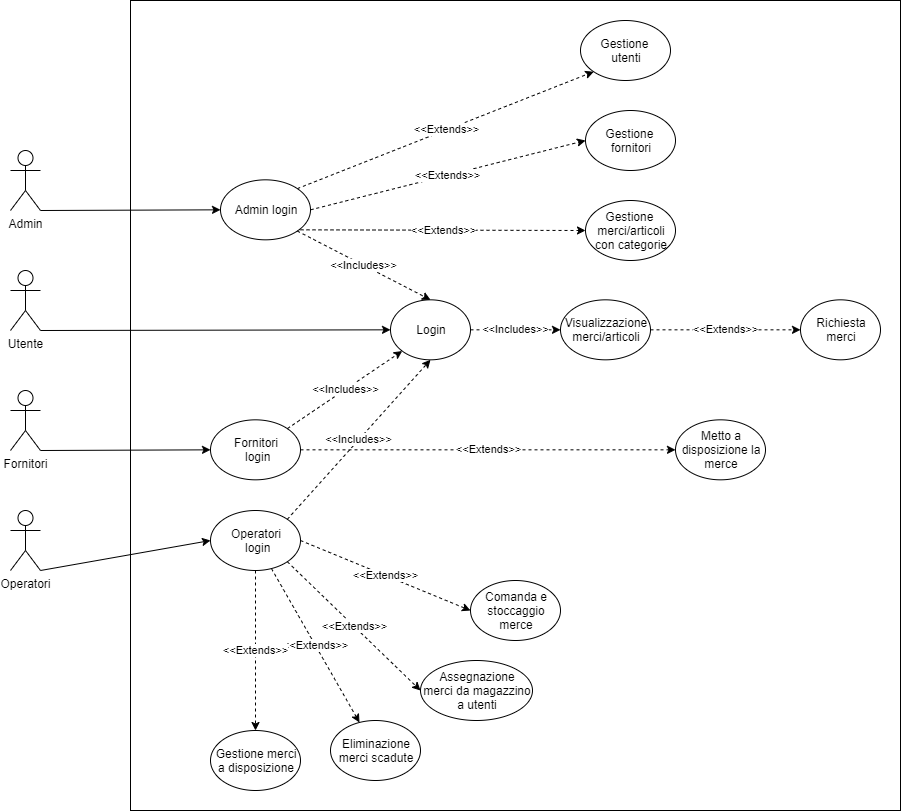

The diagram above was exported from draw.io. Its source (the exported page's mxGraphModel, read from the mxfile embedded in the PNG):
<mxGraphModel dx="1570" dy="990" grid="1" gridSize="10" guides="1" tooltips="1" connect="1" arrows="1" fold="1" page="1" pageScale="1" pageWidth="1169" pageHeight="827" math="0" shadow="0">
  <root>
    <mxCell id="0" />
    <mxCell id="1" parent="0" />
    <mxCell id="bun6qEd-tmo7AypvOoLl-7" value="" style="rounded=0;whiteSpace=wrap;html=1;fillColor=none;" vertex="1" parent="1">
      <mxGeometry x="170" y="10" width="770" height="810" as="geometry" />
    </mxCell>
    <mxCell id="2hr22F4DIodP9HMtJN53-9" style="rounded=0;orthogonalLoop=1;jettySize=auto;html=1;exitX=1;exitY=1;exitDx=0;exitDy=0;exitPerimeter=0;entryX=0;entryY=0.5;entryDx=0;entryDy=0;" parent="1" source="2hr22F4DIodP9HMtJN53-1" target="2hr22F4DIodP9HMtJN53-6" edge="1">
      <mxGeometry relative="1" as="geometry" />
    </mxCell>
    <mxCell id="2hr22F4DIodP9HMtJN53-1" value="Utente" style="shape=umlActor;verticalLabelPosition=bottom;labelBackgroundColor=#ffffff;verticalAlign=top;html=1;outlineConnect=0;" parent="1" vertex="1">
      <mxGeometry x="50" y="280" width="30" height="60" as="geometry" />
    </mxCell>
    <mxCell id="2hr22F4DIodP9HMtJN53-19" style="edgeStyle=none;rounded=0;orthogonalLoop=1;jettySize=auto;html=1;exitX=1;exitY=1;exitDx=0;exitDy=0;exitPerimeter=0;entryX=0;entryY=0.5;entryDx=0;entryDy=0;" parent="1" source="2hr22F4DIodP9HMtJN53-2" target="2hr22F4DIodP9HMtJN53-15" edge="1">
      <mxGeometry relative="1" as="geometry" />
    </mxCell>
    <mxCell id="2hr22F4DIodP9HMtJN53-2" value="Admin" style="shape=umlActor;verticalLabelPosition=bottom;labelBackgroundColor=#ffffff;verticalAlign=top;html=1;outlineConnect=0;" parent="1" vertex="1">
      <mxGeometry x="50" y="160" width="30" height="60" as="geometry" />
    </mxCell>
    <mxCell id="2hr22F4DIodP9HMtJN53-3" value="Operatori" style="shape=umlActor;verticalLabelPosition=bottom;labelBackgroundColor=#ffffff;verticalAlign=top;html=1;outlineConnect=0;" parent="1" vertex="1">
      <mxGeometry x="50" y="520" width="30" height="60" as="geometry" />
    </mxCell>
    <mxCell id="2hr22F4DIodP9HMtJN53-6" value="Login" style="ellipse;whiteSpace=wrap;html=1;" parent="1" vertex="1">
      <mxGeometry x="430" y="309.33" width="80" height="60" as="geometry" />
    </mxCell>
    <mxCell id="2hr22F4DIodP9HMtJN53-22" style="edgeStyle=none;rounded=0;orthogonalLoop=1;jettySize=auto;html=1;exitX=1;exitY=1;exitDx=0;exitDy=0;exitPerimeter=0;entryX=0;entryY=0.5;entryDx=0;entryDy=0;" parent="1" source="2hr22F4DIodP9HMtJN53-14" target="2hr22F4DIodP9HMtJN53-21" edge="1">
      <mxGeometry relative="1" as="geometry" />
    </mxCell>
    <mxCell id="2hr22F4DIodP9HMtJN53-14" value="Fornitori" style="shape=umlActor;verticalLabelPosition=bottom;labelBackgroundColor=#ffffff;verticalAlign=top;html=1;outlineConnect=0;" parent="1" vertex="1">
      <mxGeometry x="50" y="400" width="30" height="60" as="geometry" />
    </mxCell>
    <mxCell id="2hr22F4DIodP9HMtJN53-30" value="&amp;lt;&amp;lt;Extends&amp;gt;&amp;gt;" style="edgeStyle=none;rounded=0;orthogonalLoop=1;jettySize=auto;html=1;exitX=1;exitY=0;exitDx=0;exitDy=0;entryX=0;entryY=1;entryDx=0;entryDy=0;dashed=1;" parent="1" source="2hr22F4DIodP9HMtJN53-15" target="2hr22F4DIodP9HMtJN53-29" edge="1">
      <mxGeometry relative="1" as="geometry" />
    </mxCell>
    <mxCell id="2hr22F4DIodP9HMtJN53-33" value="&amp;lt;&amp;lt;Extends&amp;gt;&amp;gt;" style="edgeStyle=none;rounded=0;orthogonalLoop=1;jettySize=auto;html=1;exitX=1;exitY=0.5;exitDx=0;exitDy=0;entryX=0;entryY=0.5;entryDx=0;entryDy=0;dashed=1;" parent="1" source="2hr22F4DIodP9HMtJN53-15" target="2hr22F4DIodP9HMtJN53-32" edge="1">
      <mxGeometry relative="1" as="geometry" />
    </mxCell>
    <mxCell id="2hr22F4DIodP9HMtJN53-15" value="Admin login" style="ellipse;whiteSpace=wrap;html=1;" parent="1" vertex="1">
      <mxGeometry x="260" y="189.33" width="90" height="60" as="geometry" />
    </mxCell>
    <mxCell id="2hr22F4DIodP9HMtJN53-18" value="&amp;lt;&amp;lt;Includes&amp;gt;&amp;gt;" style="endArrow=classic;html=1;exitX=1;exitY=1;exitDx=0;exitDy=0;entryX=0.5;entryY=0;entryDx=0;entryDy=0;dashed=1;" parent="1" source="2hr22F4DIodP9HMtJN53-15" target="2hr22F4DIodP9HMtJN53-6" edge="1">
      <mxGeometry width="50" height="50" relative="1" as="geometry">
        <mxPoint x="390" y="329.33" as="sourcePoint" />
        <mxPoint x="440" y="279.33" as="targetPoint" />
      </mxGeometry>
    </mxCell>
    <mxCell id="bun6qEd-tmo7AypvOoLl-4" value="&amp;lt;&amp;lt;Extends&amp;gt;&amp;gt;" style="rounded=0;orthogonalLoop=1;jettySize=auto;html=1;exitX=1;exitY=0.5;exitDx=0;exitDy=0;entryX=0;entryY=0.5;entryDx=0;entryDy=0;dashed=1;" edge="1" parent="1" source="2hr22F4DIodP9HMtJN53-21" target="bun6qEd-tmo7AypvOoLl-3">
      <mxGeometry relative="1" as="geometry" />
    </mxCell>
    <mxCell id="2hr22F4DIodP9HMtJN53-21" value="Fornitori&lt;br&gt;&amp;nbsp;login" style="ellipse;whiteSpace=wrap;html=1;" parent="1" vertex="1">
      <mxGeometry x="250" y="429.33" width="90" height="60" as="geometry" />
    </mxCell>
    <mxCell id="2hr22F4DIodP9HMtJN53-23" value="&amp;lt;&amp;lt;Includes&amp;gt;&amp;gt;" style="endArrow=classic;html=1;exitX=1;exitY=0;exitDx=0;exitDy=0;entryX=0;entryY=1;entryDx=0;entryDy=0;dashed=1;" parent="1" source="2hr22F4DIodP9HMtJN53-21" target="2hr22F4DIodP9HMtJN53-6" edge="1">
      <mxGeometry width="50" height="50" relative="1" as="geometry">
        <mxPoint x="350" y="429.33" as="sourcePoint" />
        <mxPoint x="473" y="321.33" as="targetPoint" />
      </mxGeometry>
    </mxCell>
    <mxCell id="2hr22F4DIodP9HMtJN53-45" value="&amp;lt;&amp;lt;Extends&amp;gt;&amp;gt;" style="edgeStyle=none;rounded=0;orthogonalLoop=1;jettySize=auto;html=1;exitX=1;exitY=0.5;exitDx=0;exitDy=0;entryX=0;entryY=0.5;entryDx=0;entryDy=0;dashed=1;" parent="1" source="2hr22F4DIodP9HMtJN53-24" target="2hr22F4DIodP9HMtJN53-44" edge="1">
      <mxGeometry relative="1" as="geometry" />
    </mxCell>
    <mxCell id="2hr22F4DIodP9HMtJN53-49" value="&amp;lt;&amp;lt;Extends&amp;gt;&amp;gt;" style="edgeStyle=none;rounded=0;orthogonalLoop=1;jettySize=auto;html=1;exitX=1;exitY=1;exitDx=0;exitDy=0;entryX=0;entryY=0.5;entryDx=0;entryDy=0;dashed=1;" parent="1" source="2hr22F4DIodP9HMtJN53-24" target="2hr22F4DIodP9HMtJN53-48" edge="1">
      <mxGeometry relative="1" as="geometry" />
    </mxCell>
    <mxCell id="2hr22F4DIodP9HMtJN53-52" value="&amp;lt;&amp;lt;Extends&amp;gt;&amp;gt;" style="edgeStyle=none;rounded=0;orthogonalLoop=1;jettySize=auto;html=1;dashed=1;" parent="1" source="2hr22F4DIodP9HMtJN53-24" target="2hr22F4DIodP9HMtJN53-51" edge="1">
      <mxGeometry relative="1" as="geometry" />
    </mxCell>
    <mxCell id="2hr22F4DIodP9HMtJN53-24" value="Operatori&lt;br&gt;&amp;nbsp;login" style="ellipse;whiteSpace=wrap;html=1;" parent="1" vertex="1">
      <mxGeometry x="250" y="520" width="90" height="60" as="geometry" />
    </mxCell>
    <mxCell id="2hr22F4DIodP9HMtJN53-51" value="Eliminazione merci scadute" style="ellipse;whiteSpace=wrap;html=1;" parent="1" vertex="1">
      <mxGeometry x="370" y="730" width="90" height="60" as="geometry" />
    </mxCell>
    <mxCell id="2hr22F4DIodP9HMtJN53-25" style="edgeStyle=none;rounded=0;orthogonalLoop=1;jettySize=auto;html=1;exitX=1;exitY=1;exitDx=0;exitDy=0;exitPerimeter=0;entryX=0;entryY=0.5;entryDx=0;entryDy=0;" parent="1" target="2hr22F4DIodP9HMtJN53-24" edge="1">
      <mxGeometry relative="1" as="geometry">
        <mxPoint x="80" y="580" as="sourcePoint" />
        <mxPoint x="160" y="580" as="targetPoint" />
      </mxGeometry>
    </mxCell>
    <mxCell id="2hr22F4DIodP9HMtJN53-27" value="&amp;lt;&amp;lt;Includes&amp;gt;&amp;gt;" style="endArrow=classic;html=1;exitX=1;exitY=0;exitDx=0;exitDy=0;entryX=0.5;entryY=1;entryDx=0;entryDy=0;dashed=1;" parent="1" source="2hr22F4DIodP9HMtJN53-24" target="2hr22F4DIodP9HMtJN53-6" edge="1">
      <mxGeometry width="50" height="50" relative="1" as="geometry">
        <mxPoint x="336.81980515339455" y="448.1167965644036" as="sourcePoint" />
        <mxPoint x="484.7157287525381" y="262.54320343559635" as="targetPoint" />
      </mxGeometry>
    </mxCell>
    <mxCell id="2hr22F4DIodP9HMtJN53-29" value="Gestione &lt;br&gt;utenti" style="ellipse;whiteSpace=wrap;html=1;" parent="1" vertex="1">
      <mxGeometry x="620" y="30" width="90" height="60" as="geometry" />
    </mxCell>
    <mxCell id="2hr22F4DIodP9HMtJN53-32" value="Gestione &lt;br&gt;fornitori" style="ellipse;whiteSpace=wrap;html=1;" parent="1" vertex="1">
      <mxGeometry x="625" y="120" width="90" height="60" as="geometry" />
    </mxCell>
    <mxCell id="2hr22F4DIodP9HMtJN53-34" value="&amp;lt;&amp;lt;Extends&amp;gt;&amp;gt;" style="edgeStyle=none;rounded=0;orthogonalLoop=1;jettySize=auto;html=1;exitX=1;exitY=0.5;exitDx=0;exitDy=0;entryX=0;entryY=0.5;entryDx=0;entryDy=0;dashed=1;" parent="1" target="2hr22F4DIodP9HMtJN53-35" edge="1">
      <mxGeometry relative="1" as="geometry">
        <mxPoint x="340" y="239.33" as="sourcePoint" />
      </mxGeometry>
    </mxCell>
    <mxCell id="2hr22F4DIodP9HMtJN53-35" value="Gestione &lt;br&gt;merci/articoli&lt;br&gt;con categorie" style="ellipse;whiteSpace=wrap;html=1;" parent="1" vertex="1">
      <mxGeometry x="625" y="210" width="90" height="60" as="geometry" />
    </mxCell>
    <mxCell id="2hr22F4DIodP9HMtJN53-42" value="&amp;lt;&amp;lt;Extends&amp;gt;&amp;gt;" style="edgeStyle=none;rounded=0;orthogonalLoop=1;jettySize=auto;html=1;exitX=1;exitY=0.5;exitDx=0;exitDy=0;entryX=0;entryY=0.5;entryDx=0;entryDy=0;dashed=1;" parent="1" source="2hr22F4DIodP9HMtJN53-37" target="2hr22F4DIodP9HMtJN53-41" edge="1">
      <mxGeometry relative="1" as="geometry" />
    </mxCell>
    <mxCell id="2hr22F4DIodP9HMtJN53-37" value="Visualizzazione&lt;br&gt;merci/articoli" style="ellipse;whiteSpace=wrap;html=1;" parent="1" vertex="1">
      <mxGeometry x="600" y="309.33" width="90" height="60" as="geometry" />
    </mxCell>
    <mxCell id="2hr22F4DIodP9HMtJN53-41" value="Richiesta&lt;br&gt;merci" style="ellipse;whiteSpace=wrap;html=1;" parent="1" vertex="1">
      <mxGeometry x="840" y="309.33" width="80" height="60" as="geometry" />
    </mxCell>
    <mxCell id="2hr22F4DIodP9HMtJN53-44" value="Comanda e stoccaggio merce" style="ellipse;whiteSpace=wrap;html=1;" parent="1" vertex="1">
      <mxGeometry x="510" y="590" width="90" height="60" as="geometry" />
    </mxCell>
    <mxCell id="2hr22F4DIodP9HMtJN53-46" value="&amp;lt;&amp;lt;Extends&amp;gt;&amp;gt;" style="edgeStyle=none;rounded=0;orthogonalLoop=1;jettySize=auto;html=1;exitX=0.5;exitY=1;exitDx=0;exitDy=0;entryX=0.5;entryY=0;entryDx=0;entryDy=0;dashed=1;" parent="1" source="2hr22F4DIodP9HMtJN53-24" target="2hr22F4DIodP9HMtJN53-47" edge="1">
      <mxGeometry relative="1" as="geometry">
        <mxPoint x="350" y="579.33" as="sourcePoint" />
      </mxGeometry>
    </mxCell>
    <mxCell id="2hr22F4DIodP9HMtJN53-47" value="Gestione merci&lt;br&gt;a disposizione" style="ellipse;whiteSpace=wrap;html=1;" parent="1" vertex="1">
      <mxGeometry x="250" y="740" width="90" height="60" as="geometry" />
    </mxCell>
    <mxCell id="2hr22F4DIodP9HMtJN53-48" value="Assegnazione&lt;br&gt;merci da magazzino a utenti" style="ellipse;whiteSpace=wrap;html=1;" parent="1" vertex="1">
      <mxGeometry x="460" y="670" width="112" height="60" as="geometry" />
    </mxCell>
    <mxCell id="qlo8tlTOouf26pQk-QE3-1" value="&amp;lt;&amp;lt;Includes&amp;gt;&amp;gt;" style="edgeStyle=none;rounded=0;orthogonalLoop=1;jettySize=auto;html=1;exitX=1;exitY=0.5;exitDx=0;exitDy=0;entryX=0;entryY=0.5;entryDx=0;entryDy=0;dashed=1;" parent="1" source="2hr22F4DIodP9HMtJN53-6" target="2hr22F4DIodP9HMtJN53-37" edge="1">
      <mxGeometry relative="1" as="geometry">
        <mxPoint x="670" y="349.3299999999999" as="sourcePoint" />
        <mxPoint x="780" y="423.31999999999994" as="targetPoint" />
      </mxGeometry>
    </mxCell>
    <mxCell id="bun6qEd-tmo7AypvOoLl-3" value="Metto a disposizione la merce" style="ellipse;whiteSpace=wrap;html=1;" vertex="1" parent="1">
      <mxGeometry x="715" y="429.33" width="90" height="60" as="geometry" />
    </mxCell>
  </root>
</mxGraphModel>